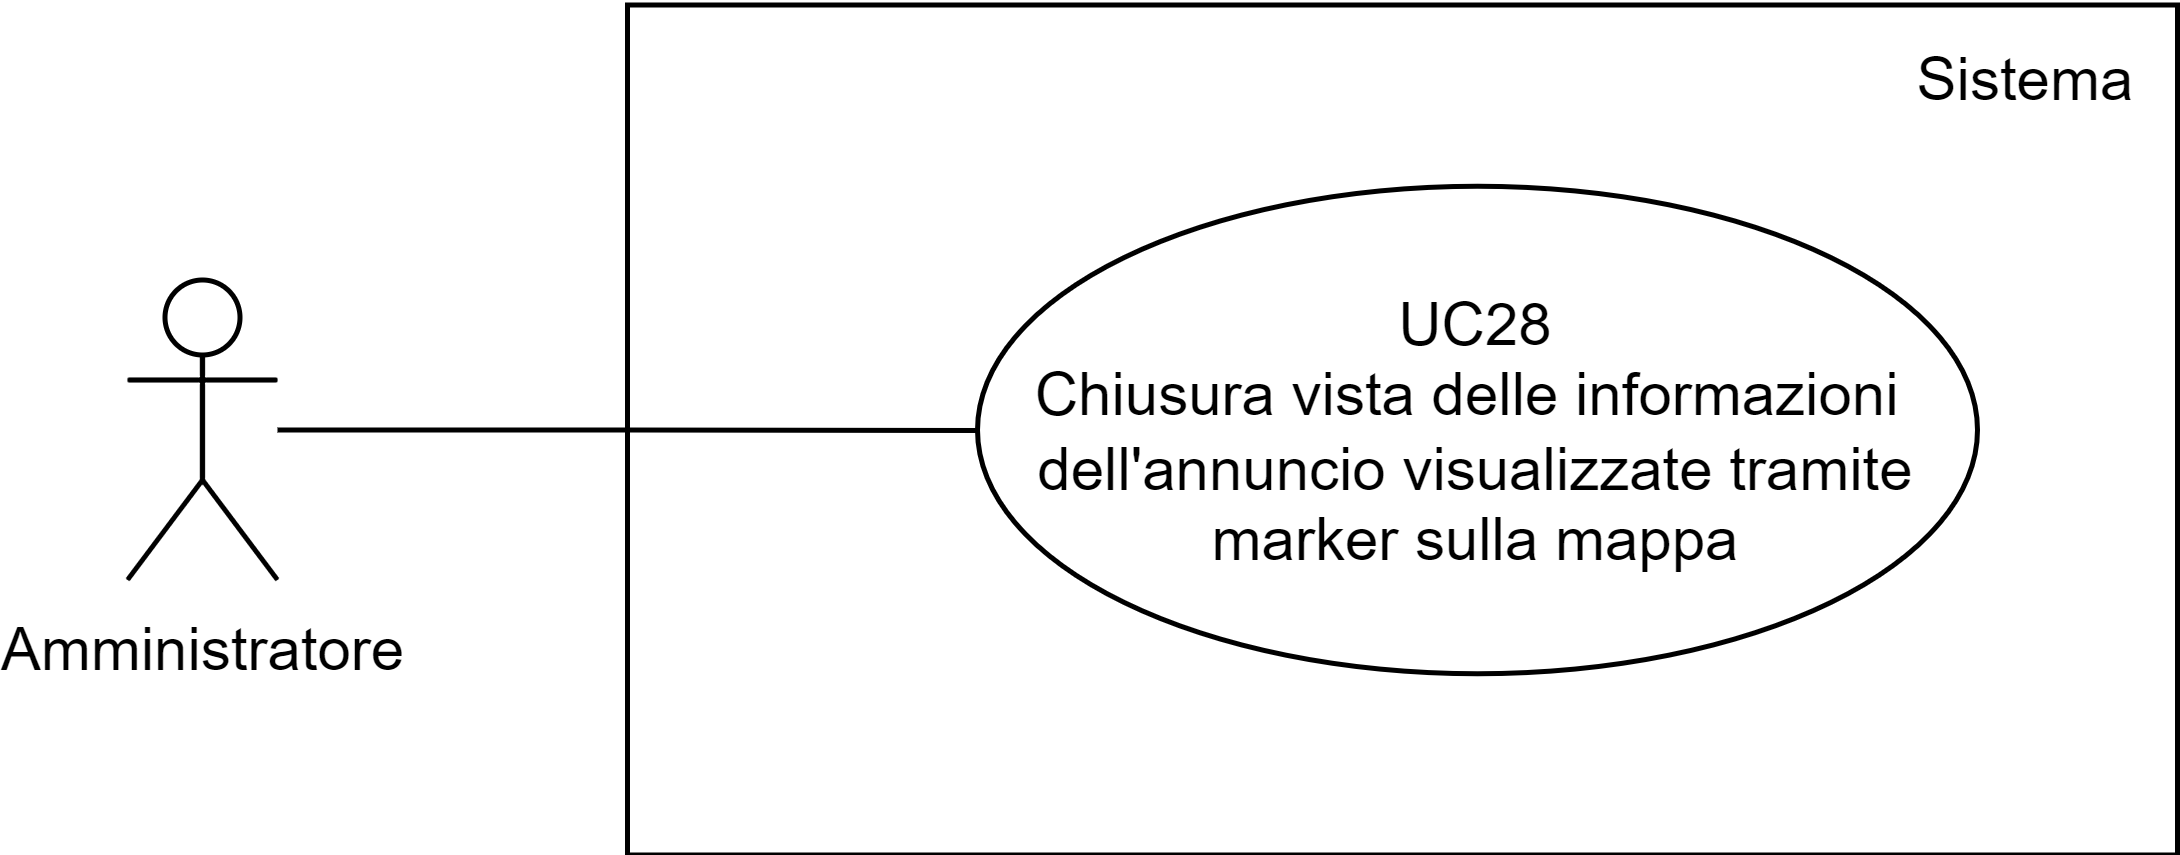

The diagram above was exported from draw.io. Its source (the exported page's mxGraphModel, read from the mxfile embedded in the PNG):
<mxGraphModel dx="1034" dy="605" grid="1" gridSize="10" guides="1" tooltips="1" connect="1" arrows="1" fold="1" page="1" pageScale="1" pageWidth="827" pageHeight="1169" math="0" shadow="0">
  <root>
    <mxCell id="0" />
    <mxCell id="1" parent="0" />
    <mxCell id="Y57-8pDmFwM3t3EvI4JC-18" value="" style="rounded=0;whiteSpace=wrap;html=1;fillColor=none;" parent="1" vertex="1">
      <mxGeometry x="430" y="282.5" width="310" height="170" as="geometry" />
    </mxCell>
    <mxCell id="Y57-8pDmFwM3t3EvI4JC-3" value="" style="edgeStyle=orthogonalEdgeStyle;rounded=0;orthogonalLoop=1;jettySize=auto;html=1;endArrow=none;endFill=0;" parent="1" source="Y57-8pDmFwM3t3EvI4JC-1" target="Y57-8pDmFwM3t3EvI4JC-4" edge="1">
      <mxGeometry relative="1" as="geometry">
        <mxPoint x="400" y="360" as="targetPoint" />
      </mxGeometry>
    </mxCell>
    <mxCell id="Y57-8pDmFwM3t3EvI4JC-1" value="Amministratore" style="shape=umlActor;verticalLabelPosition=bottom;verticalAlign=top;html=1;outlineConnect=0;" parent="1" vertex="1">
      <mxGeometry x="330" y="337.5" width="30" height="60" as="geometry" />
    </mxCell>
    <mxCell id="Y57-8pDmFwM3t3EvI4JC-4" value="UC28&lt;div&gt;Chiusura vista delle informazioni&amp;nbsp;&lt;/div&gt;&lt;div&gt;dell'annuncio visualizzate tramite marker sulla mappa&lt;/div&gt;" style="ellipse;whiteSpace=wrap;html=1;fillColor=none;" parent="1" vertex="1">
      <mxGeometry x="500" y="318.75" width="200" height="97.5" as="geometry" />
    </mxCell>
    <mxCell id="m3spozOx5br4tIizC9PO-1" value="Sistema" style="text;html=1;align=center;verticalAlign=middle;whiteSpace=wrap;rounded=0;" parent="1" vertex="1">
      <mxGeometry x="680" y="282.5" width="60" height="30" as="geometry" />
    </mxCell>
  </root>
</mxGraphModel>